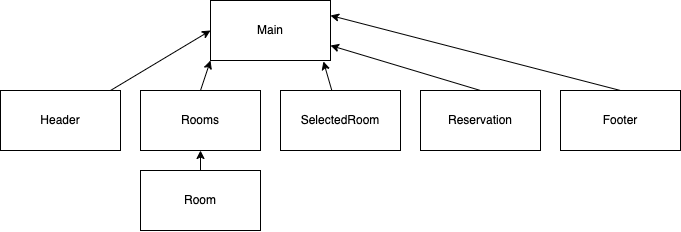

The diagram above was exported from draw.io. Its source (the exported page's mxGraphModel, read from the mxfile embedded in the PNG):
<mxGraphModel dx="713" dy="522" grid="1" gridSize="10" guides="1" tooltips="1" connect="1" arrows="1" fold="1" page="1" pageScale="1" pageWidth="827" pageHeight="1169" math="0" shadow="0">
  <root>
    <mxCell id="0" />
    <mxCell id="1" parent="0" />
    <mxCell id="2" value="" style="rounded=0;whiteSpace=wrap;html=1;" vertex="1" parent="1">
      <mxGeometry x="240" y="70" width="120" height="60" as="geometry" />
    </mxCell>
    <mxCell id="3" value="Main" style="text;html=1;strokeColor=none;fillColor=none;align=center;verticalAlign=middle;whiteSpace=wrap;rounded=0;" vertex="1" parent="1">
      <mxGeometry x="270" y="85" width="60" height="30" as="geometry" />
    </mxCell>
    <mxCell id="6" value="" style="group" vertex="1" connectable="0" parent="1">
      <mxGeometry x="30" y="160" width="120" height="60" as="geometry" />
    </mxCell>
    <mxCell id="4" value="" style="rounded=0;whiteSpace=wrap;html=1;" vertex="1" parent="6">
      <mxGeometry width="120" height="60" as="geometry" />
    </mxCell>
    <mxCell id="5" value="Header" style="text;html=1;strokeColor=none;fillColor=none;align=center;verticalAlign=middle;whiteSpace=wrap;rounded=0;" vertex="1" parent="6">
      <mxGeometry x="30" y="15" width="60" height="30" as="geometry" />
    </mxCell>
    <mxCell id="7" value="" style="group" vertex="1" connectable="0" parent="1">
      <mxGeometry x="170" y="160" width="120" height="60" as="geometry" />
    </mxCell>
    <mxCell id="8" value="" style="rounded=0;whiteSpace=wrap;html=1;" vertex="1" parent="7">
      <mxGeometry width="120" height="60" as="geometry" />
    </mxCell>
    <mxCell id="9" value="Rooms" style="text;html=1;strokeColor=none;fillColor=none;align=center;verticalAlign=middle;whiteSpace=wrap;rounded=0;" vertex="1" parent="7">
      <mxGeometry x="30" y="15" width="60" height="30" as="geometry" />
    </mxCell>
    <mxCell id="10" value="" style="group" vertex="1" connectable="0" parent="1">
      <mxGeometry x="170" y="240" width="120" height="60" as="geometry" />
    </mxCell>
    <mxCell id="11" value="" style="rounded=0;whiteSpace=wrap;html=1;" vertex="1" parent="10">
      <mxGeometry width="120" height="60" as="geometry" />
    </mxCell>
    <mxCell id="12" value="Room" style="text;html=1;strokeColor=none;fillColor=none;align=center;verticalAlign=middle;whiteSpace=wrap;rounded=0;" vertex="1" parent="10">
      <mxGeometry x="30" y="15" width="60" height="30" as="geometry" />
    </mxCell>
    <mxCell id="14" value="" style="group" vertex="1" connectable="0" parent="1">
      <mxGeometry x="310" y="160" width="120" height="60" as="geometry" />
    </mxCell>
    <mxCell id="15" value="" style="rounded=0;whiteSpace=wrap;html=1;" vertex="1" parent="14">
      <mxGeometry width="120" height="60" as="geometry" />
    </mxCell>
    <mxCell id="16" value="SelectedRoom" style="text;html=1;strokeColor=none;fillColor=none;align=center;verticalAlign=middle;whiteSpace=wrap;rounded=0;" vertex="1" parent="14">
      <mxGeometry x="30" y="15" width="60" height="30" as="geometry" />
    </mxCell>
    <mxCell id="17" value="" style="group" vertex="1" connectable="0" parent="1">
      <mxGeometry x="450" y="160" width="120" height="60" as="geometry" />
    </mxCell>
    <mxCell id="18" value="" style="rounded=0;whiteSpace=wrap;html=1;" vertex="1" parent="17">
      <mxGeometry width="120" height="60" as="geometry" />
    </mxCell>
    <mxCell id="19" value="Reservation" style="text;html=1;strokeColor=none;fillColor=none;align=center;verticalAlign=middle;whiteSpace=wrap;rounded=0;" vertex="1" parent="17">
      <mxGeometry x="30" y="15" width="60" height="30" as="geometry" />
    </mxCell>
    <mxCell id="22" value="" style="group" vertex="1" connectable="0" parent="1">
      <mxGeometry x="590" y="160" width="120" height="60" as="geometry" />
    </mxCell>
    <mxCell id="23" value="" style="rounded=0;whiteSpace=wrap;html=1;" vertex="1" parent="22">
      <mxGeometry width="120" height="60" as="geometry" />
    </mxCell>
    <mxCell id="24" value="Footer" style="text;html=1;strokeColor=none;fillColor=none;align=center;verticalAlign=middle;whiteSpace=wrap;rounded=0;" vertex="1" parent="22">
      <mxGeometry x="30" y="15" width="60" height="30" as="geometry" />
    </mxCell>
    <mxCell id="29" style="edgeStyle=none;html=1;entryX=0;entryY=0.5;entryDx=0;entryDy=0;" edge="1" parent="1" source="4" target="2">
      <mxGeometry relative="1" as="geometry" />
    </mxCell>
    <mxCell id="30" style="edgeStyle=none;html=1;exitX=0.5;exitY=0;exitDx=0;exitDy=0;entryX=0.5;entryY=1;entryDx=0;entryDy=0;" edge="1" parent="1" source="11" target="8">
      <mxGeometry relative="1" as="geometry" />
    </mxCell>
    <mxCell id="31" style="edgeStyle=none;html=1;exitX=0.5;exitY=0;exitDx=0;exitDy=0;entryX=0;entryY=1;entryDx=0;entryDy=0;" edge="1" parent="1" source="8" target="2">
      <mxGeometry relative="1" as="geometry" />
    </mxCell>
    <mxCell id="32" style="edgeStyle=none;html=1;entryX=0.941;entryY=1.016;entryDx=0;entryDy=0;entryPerimeter=0;" edge="1" parent="1" source="15" target="2">
      <mxGeometry relative="1" as="geometry" />
    </mxCell>
    <mxCell id="33" style="edgeStyle=none;html=1;exitX=0.5;exitY=0;exitDx=0;exitDy=0;entryX=1;entryY=0.75;entryDx=0;entryDy=0;" edge="1" parent="1" source="18" target="2">
      <mxGeometry relative="1" as="geometry" />
    </mxCell>
    <mxCell id="34" style="edgeStyle=none;html=1;exitX=0.5;exitY=0;exitDx=0;exitDy=0;entryX=1;entryY=0.25;entryDx=0;entryDy=0;" edge="1" parent="1" source="23" target="2">
      <mxGeometry relative="1" as="geometry" />
    </mxCell>
  </root>
</mxGraphModel>